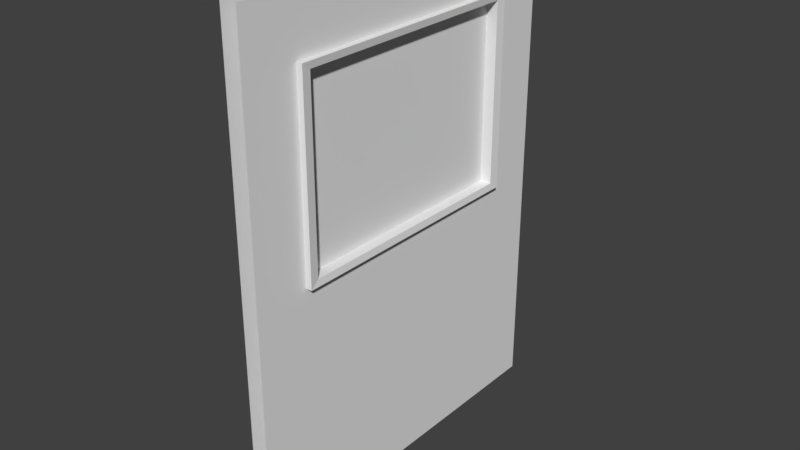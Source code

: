 # Source: ModuleStraight_IndoorWindow.blend  (saved by Blender 2.78.0; exported with 4.5.12 LTS)
import bpy
from mathutils import Matrix  # noqa: F401  (used for matrix-valued properties, if any)

bpy.ops.wm.read_factory_settings(use_empty=True)
scene = bpy.context.scene
scene.name = 'Scene'

# ---- collections
col_collection_5 = bpy.data.collections.new('Collection 5'); scene.collection.children.link(col_collection_5)

# ---- materials (node trees are filled in below, after node groups)
mat_doormaterialsidea = bpy.data.materials.new('DoorMaterialSideA')
mat_doormaterialsidea.alpha_threshold = 0.0
mat_doormaterialsidea.use_transparent_shadow = False
mat_doormaterialsidea.roughness = 0.5
mat_doormaterialsideb = bpy.data.materials.new('DoorMaterialSideB')
mat_doormaterialsideb.alpha_threshold = 0.0
mat_doormaterialsideb.use_transparent_shadow = False
mat_doormaterialsideb.roughness = 0.5
mat_windowframematerial = bpy.data.materials.new('WindowFrameMaterial')
mat_windowframematerial.alpha_threshold = 0.0
mat_windowframematerial.use_transparent_shadow = False
mat_windowframematerial.roughness = 0.5
mat_glass = bpy.data.materials.new('Glass')
mat_glass.alpha_threshold = 0.0
mat_glass.use_transparent_shadow = False
mat_glass.roughness = 0.5

# ---- material node trees

# ---- world
world_world = bpy.data.worlds.new('World'); scene.world = world_world
world_world.color = (0.05088, 0.05088, 0.05088)
world_world.use_sun_shadow = False
world_world.sun_shadow_jitter_overblur = 0.0
world_world.cycles.sampling_method = 'MANUAL'

# ---- meshes
me_plane_013 = bpy.data.meshes.new('Plane.013')
me_plane_013.from_pydata([(-0.0108, 0.6511, 1.341), (-0.0108, -0.6511, 2.316), (-0.0108, -0.6511, 1.341), (-0.0108, 0.6511, 2.316), (0.0108, 0.6511, 2.316), (0.0108, 0.6511, 1.341), (0.0108, -0.6511, 2.316), (0.0108, -0.6511, 1.341), (-0.045, -1.0, 0.0), (0.045, -1.0, 0.0), (-0.045, 1.0, 0.0), (0.045, 1.0, 0.0), (-0.045, 1.0, 2.66), (-0.045, -1.0, 2.66), (0.045, -1.0, 2.66), (0.045, 1.0, 2.66), (0.045, -0.6667, 0.0), (0.045, 0.6667, 0.0), (0.045, -0.6667, 2.66), (0.045, 0.6667, 2.66), (-0.045, 0.6667, 2.66), (-0.045, -0.6667, 2.66), (-0.045, -1.0, 1.33), (-0.045, -1.0, 2.327), (-0.045, 1.0, 2.327), (-0.045, 1.0, 1.33), (-0.045, 0.6667, 1.33), (-0.045, 0.6667, 2.327), (-0.045, -0.6667, 1.33), (-0.045, -0.6667, 2.327), (0.045, 1.0, 2.327), (0.045, 1.0, 1.33), (0.045, -1.0, 1.33), (0.045, -1.0, 2.327), (0.045, -0.6667, 1.33), (0.045, -0.6667, 2.327), (0.045, 0.6667, 1.33), (0.045, 0.6667, 2.327), (-0.072, 0.6511, 1.341), (-0.072, 0.6511, 2.316), (-0.072, -0.6511, 1.341), (-0.072, -0.6511, 2.316), (0.072, -0.6511, 1.341), (0.072, -0.6511, 2.316), (0.072, 0.6511, 1.341), (0.072, 0.6511, 2.316), (0.07754, 0.7013, 1.304), (-0.07754, 0.7013, 1.304), (-0.07754, 0.7013, 2.353), (-0.07754, -0.7013, 1.304), (-0.07754, -0.7013, 2.353), (0.07754, 0.7013, 2.353), (0.07754, -0.7013, 2.353), (0.07754, -0.7013, 1.304)], [], [(3, 1, 6, 4), (0, 3, 4, 5), (1, 2, 7, 6), (2, 0, 5, 7), (3, 0, 2, 1), (7, 5, 4, 6), (29, 23, 13, 21), (37, 30, 15, 19), (33, 35, 18, 14), (35, 37, 19, 18), (24, 27, 20, 12), (29, 21, 20, 27), (8, 22, 28, 26, 25, 10), (26, 27, 24, 25), (22, 23, 29, 28), (16, 34, 32, 9), (11, 31, 36, 17), (32, 34, 35, 33), (17, 36, 34, 16), (36, 31, 30, 37), (38, 44, 45, 39), (39, 45, 43, 41), (40, 42, 44, 38), (50, 49, 53, 52), (47, 48, 51, 46), (48, 50, 52, 51), (49, 47, 46, 53), (39, 48, 47, 38), (42, 53, 46, 44), (43, 52, 53, 42), (38, 47, 49, 40), (40, 49, 50, 41), (45, 51, 52, 43), (44, 46, 51, 45), (41, 50, 48, 39), (41, 43, 42, 40)])
me_plane_013.polygons.foreach_set('material_index', [2, 2, 2, 2, 3, 3, 1, 0, 0, 0, 1, 1, 1, 1, 1, 0, 0, 0, 0, 0, 2, 2, 2, 2, 2, 2, 2, 2, 2, 2, 2, 2, 2, 2, 2, 2])
_uv = me_plane_013.uv_layers.new(name='UVMap')
_uv.uv.foreach_set('vector', [0.6667, 0.875, 0.6667, 0.875, 0.3333, 0.875, 0.3333, 0.875, 0.8333, 0.5938, 0.8333, 0.5938, 0.8333, 0.7812, 0.8333, 0.7812, 0.1667, 0.7812, 0.1667, 0.7812, 0.1667, 0.5938, 0.1667, 0.5938, 0.3333, 0.5, 0.3333, 0.5, 0.6667, 0.5, 0.6667, 0.5, 0.0, 0.0, 0.0, 0.0, 0.0, 0.0, 0.0, 0.0, 0.0, 0.0, 0.0, 0.0, 0.0, 0.0, 0.0, 0.0, 0.1667, 0.875, 0.0, 0.875, 0.0, 1.0, 0.1667, 1.0, 0.8333, 0.875, 1.0, 0.875, 1.0, 1.0, 0.8333, 1.0, 0.0, 0.875, 0.1667, 0.875, 0.1667, 1.0, 0.0, 1.0, 0.1667, 0.875, 0.8333, 0.875, 0.8333, 1.0, 0.1667, 1.0, 1.0, 0.875, 0.8333, 0.875, 0.8333, 1.0, 1.0, 1.0, 0.1667, 0.875, 0.1667, 1.0, 0.8333, 1.0, 0.8333, 0.875, 0.0, 0.0, 0.0, 0.5, 0.1667, 0.5, 0.8333, 0.5, 1.0, 0.5, 1.0, 0.0, 0.8333, 0.5, 0.8333, 0.875, 1.0, 0.875, 1.0, 0.5, 0.0, 0.5, 0.0, 0.875, 0.1667, 0.875, 0.1667, 0.5, 0.1667, 0.0, 0.1667, 0.5, 0.0, 0.5, 0.0, 0.0, 1.0, 0.0, 1.0, 0.5, 0.8333, 0.5, 0.8333, 0.0, 0.0, 0.5, 0.1667, 0.5, 0.1667, 0.875, 0.0, 0.875, 0.8333, 0.0, 0.8333, 0.5, 0.1667, 0.5, 0.1667, 0.0, 0.8333, 0.5, 1.0, 0.5, 1.0, 0.875, 0.8333, 0.875, 0.8333, 0.5, 0.8333, 0.875, 0.8333, 0.875, 0.8333, 0.5, 0.8333, 0.875, 0.1667, 0.875, 0.1667, 0.875, 0.8333, 0.875, 0.1667, 0.5, 0.8333, 0.5, 0.8333, 0.5, 0.1667, 0.5, 0.1667, 0.875, 0.1667, 0.875, 0.1667, 0.5, 0.1667, 0.5, 0.8333, 0.5, 0.8333, 0.5, 0.8333, 0.875, 0.8333, 0.875, 0.8333, 0.875, 0.8333, 0.875, 0.1667, 0.875, 0.1667, 0.875, 0.1667, 0.5, 0.1667, 0.5, 0.8333, 0.5, 0.8333, 0.5, 0.8333, 0.5, 0.8333, 0.5, 0.8333, 0.5, 0.8333, 0.5, 0.8333, 0.5, 0.8333, 0.5, 0.8333, 0.5, 0.8333, 0.5, 0.1667, 0.5, 0.1667, 0.5, 0.1667, 0.5, 0.1667, 0.5, 0.1667, 0.5, 0.1667, 0.5, 0.1667, 0.5, 0.1667, 0.5, 0.1667, 0.875, 0.1667, 0.875, 0.1667, 0.875, 0.1667, 0.875, 0.1667, 0.875, 0.1667, 0.875, 0.1667, 0.875, 0.1667, 0.875, 0.8333, 0.875, 0.8333, 0.875, 0.8333, 0.875, 0.8333, 0.875, 0.8333, 0.875, 0.8333, 0.875, 0.8333, 0.875, 0.8333, 0.875, 0.1667, 0.875, 0.1667, 0.5, 0.1667, 0.5, 0.1667, 0.875])
me_plane_013.materials.append(mat_doormaterialsidea)
me_plane_013.materials.append(mat_doormaterialsideb)
me_plane_013.materials.append(mat_windowframematerial)
me_plane_013.materials.append(mat_glass)
me_plane_013.use_remesh_preserve_volume = False
me_plane_013.use_remesh_preserve_attributes = False
me_plane_013.use_mirror_vertex_groups = False
me_plane_013.update()

# ---- objects
ob_plane_001 = bpy.data.objects.new('Plane.001', me_plane_013)

# ---- transforms, parenting, visibility, modifiers, constraints
ob_plane_001.location = (0.0, 0.0, 0.0)
ob_plane_001.scale = (1.0, 1.0, 1.0)
ob_plane_001.lineart.crease_threshold = 0.0

# ---- collection membership
col_collection_5.objects.link(ob_plane_001)

# ---- scene / render settings (as saved in the file)
scene.frame_start = 1; scene.frame_end = 250; scene.frame_set(61)
scene.render.engine = 'BLENDER_EEVEE_NEXT'
scene.render.resolution_percentage = 50
scene.render.dither_intensity = 0.0
scene.cycles.use_denoising = False
scene.cycles.samples = 128
scene.cycles.sampling_pattern = 'TABULATED_SOBOL'
scene.cycles.light_sampling_threshold = 0.0
scene.cycles.use_adaptive_sampling = False
scene.cycles.use_light_tree = False
scene.cycles.blur_glossy = 0.0
scene.cycles.sample_clamp_indirect = 0.0
scene.view_settings.view_transform = 'Standard'
bpy.context.view_layer.update()

# ---- added for rendering (the .blend has no active camera and no usable light): camera, sun
cam_auto = bpy.data.cameras.new('AutoCamera')
cam_auto.lens = 50.0
cam_auto.sensor_width = 36.0
cam_auto.clip_end = 1000.0
ob_auto_camera = bpy.data.objects.new('AutoCamera', cam_auto)
scene.collection.objects.link(ob_auto_camera)
ob_auto_camera.location = (3.08249, -3.69899, 3.79599)
ob_auto_camera.rotation_euler = (1.09748, -7.21219e-08, 0.694738)
scene.camera = ob_auto_camera
light_auto_sun = bpy.data.lights.new('AutoSun', 'SUN')
light_auto_sun.energy = 3.0
light_auto_sun.angle = 0.0523599
ob_auto_sun = bpy.data.objects.new('AutoSun', light_auto_sun)
scene.collection.objects.link(ob_auto_sun)
ob_auto_sun.rotation_euler = (0.872665, 0.174533, 0.523599)
bpy.context.view_layer.update()

